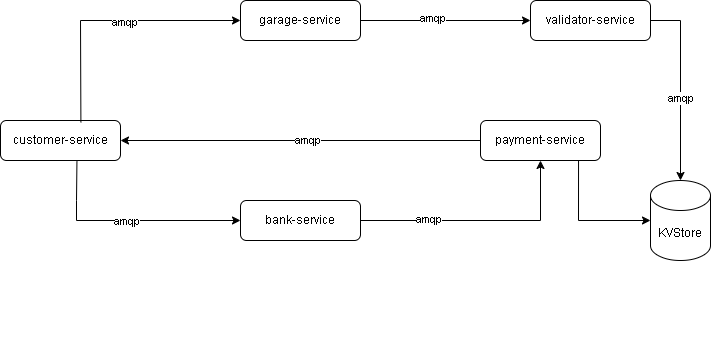

The diagram above was exported from draw.io. Its source (the exported page's mxGraphModel, read from the mxfile embedded in the PNG):
<mxGraphModel dx="1050" dy="565" grid="1" gridSize="10" guides="1" tooltips="1" connect="1" arrows="1" fold="1" page="1" pageScale="1" pageWidth="827" pageHeight="1169" math="0" shadow="0">
  <root>
    <mxCell id="0" />
    <mxCell id="1" parent="0" />
    <mxCell id="cC7ISh2hj68ChQt7uCJv-1" value="customer-service" style="rounded=1;whiteSpace=wrap;html=1;" vertex="1" parent="1">
      <mxGeometry x="40" y="240" width="120" height="40" as="geometry" />
    </mxCell>
    <mxCell id="cC7ISh2hj68ChQt7uCJv-2" value="bank-service" style="rounded=1;whiteSpace=wrap;html=1;" vertex="1" parent="1">
      <mxGeometry x="280" y="320" width="120" height="40" as="geometry" />
    </mxCell>
    <mxCell id="cC7ISh2hj68ChQt7uCJv-3" value="payment-service" style="rounded=1;whiteSpace=wrap;html=1;" vertex="1" parent="1">
      <mxGeometry x="520" y="240" width="120" height="40" as="geometry" />
    </mxCell>
    <mxCell id="cC7ISh2hj68ChQt7uCJv-4" value="KVStore" style="shape=cylinder3;whiteSpace=wrap;html=1;boundedLbl=1;backgroundOutline=1;size=15;" vertex="1" parent="1">
      <mxGeometry x="690" y="300" width="60" height="80" as="geometry" />
    </mxCell>
    <mxCell id="cC7ISh2hj68ChQt7uCJv-5" value="garage-service" style="rounded=1;whiteSpace=wrap;html=1;" vertex="1" parent="1">
      <mxGeometry x="280" y="120" width="120" height="40" as="geometry" />
    </mxCell>
    <mxCell id="cC7ISh2hj68ChQt7uCJv-6" value="validator-service" style="rounded=1;whiteSpace=wrap;html=1;" vertex="1" parent="1">
      <mxGeometry x="570" y="120" width="120" height="40" as="geometry" />
    </mxCell>
    <mxCell id="cC7ISh2hj68ChQt7uCJv-7" value="" style="endArrow=classic;html=1;rounded=0;exitX=0.637;exitY=1.025;exitDx=0;exitDy=0;entryX=0;entryY=0.5;entryDx=0;entryDy=0;exitPerimeter=0;" edge="1" parent="1" source="cC7ISh2hj68ChQt7uCJv-1" target="cC7ISh2hj68ChQt7uCJv-2">
      <mxGeometry width="50" height="50" relative="1" as="geometry">
        <mxPoint x="390" y="320" as="sourcePoint" />
        <mxPoint x="440" y="270" as="targetPoint" />
        <Array as="points">
          <mxPoint x="116" y="320" />
          <mxPoint x="116" y="340" />
        </Array>
      </mxGeometry>
    </mxCell>
    <mxCell id="cC7ISh2hj68ChQt7uCJv-15" value="amqp" style="edgeLabel;html=1;align=center;verticalAlign=middle;resizable=0;points=[];" vertex="1" connectable="0" parent="cC7ISh2hj68ChQt7uCJv-7">
      <mxGeometry x="-0.0242" relative="1" as="geometry">
        <mxPoint as="offset" />
      </mxGeometry>
    </mxCell>
    <mxCell id="cC7ISh2hj68ChQt7uCJv-8" value="" style="endArrow=classic;html=1;rounded=0;entryX=0.5;entryY=1;entryDx=0;entryDy=0;exitX=1;exitY=0.5;exitDx=0;exitDy=0;" edge="1" parent="1" source="cC7ISh2hj68ChQt7uCJv-2" target="cC7ISh2hj68ChQt7uCJv-3">
      <mxGeometry width="50" height="50" relative="1" as="geometry">
        <mxPoint x="390" y="320" as="sourcePoint" />
        <mxPoint x="440" y="270" as="targetPoint" />
        <Array as="points">
          <mxPoint x="580" y="340" />
        </Array>
      </mxGeometry>
    </mxCell>
    <mxCell id="cC7ISh2hj68ChQt7uCJv-16" value="amqp" style="edgeLabel;html=1;align=center;verticalAlign=middle;resizable=0;points=[];" vertex="1" connectable="0" parent="cC7ISh2hj68ChQt7uCJv-8">
      <mxGeometry x="-0.4433" y="2" relative="1" as="geometry">
        <mxPoint as="offset" />
      </mxGeometry>
    </mxCell>
    <mxCell id="cC7ISh2hj68ChQt7uCJv-9" value="" style="endArrow=classic;html=1;rounded=0;exitX=0;exitY=0.5;exitDx=0;exitDy=0;entryX=1;entryY=0.5;entryDx=0;entryDy=0;" edge="1" parent="1" source="cC7ISh2hj68ChQt7uCJv-3" target="cC7ISh2hj68ChQt7uCJv-1">
      <mxGeometry width="50" height="50" relative="1" as="geometry">
        <mxPoint x="390" y="320" as="sourcePoint" />
        <mxPoint x="440" y="270" as="targetPoint" />
      </mxGeometry>
    </mxCell>
    <mxCell id="cC7ISh2hj68ChQt7uCJv-14" value="amqp" style="edgeLabel;html=1;align=center;verticalAlign=middle;resizable=0;points=[];" vertex="1" connectable="0" parent="cC7ISh2hj68ChQt7uCJv-9">
      <mxGeometry x="-0.0322" y="-1" relative="1" as="geometry">
        <mxPoint as="offset" />
      </mxGeometry>
    </mxCell>
    <mxCell id="cC7ISh2hj68ChQt7uCJv-10" value="" style="endArrow=classic;html=1;rounded=0;exitX=0.67;exitY=0.045;exitDx=0;exitDy=0;entryX=0;entryY=0.5;entryDx=0;entryDy=0;exitPerimeter=0;" edge="1" parent="1" source="cC7ISh2hj68ChQt7uCJv-1" target="cC7ISh2hj68ChQt7uCJv-5">
      <mxGeometry width="50" height="50" relative="1" as="geometry">
        <mxPoint x="390" y="320" as="sourcePoint" />
        <mxPoint x="440" y="270" as="targetPoint" />
        <Array as="points">
          <mxPoint x="120" y="140" />
        </Array>
      </mxGeometry>
    </mxCell>
    <mxCell id="cC7ISh2hj68ChQt7uCJv-17" value="amqp" style="edgeLabel;html=1;align=center;verticalAlign=middle;resizable=0;points=[];" vertex="1" connectable="0" parent="cC7ISh2hj68ChQt7uCJv-10">
      <mxGeometry x="0.1047" y="-1" relative="1" as="geometry">
        <mxPoint as="offset" />
      </mxGeometry>
    </mxCell>
    <mxCell id="cC7ISh2hj68ChQt7uCJv-11" value="" style="endArrow=classic;html=1;rounded=0;exitX=1;exitY=0.5;exitDx=0;exitDy=0;entryX=0;entryY=0.5;entryDx=0;entryDy=0;" edge="1" parent="1" source="cC7ISh2hj68ChQt7uCJv-5" target="cC7ISh2hj68ChQt7uCJv-6">
      <mxGeometry width="50" height="50" relative="1" as="geometry">
        <mxPoint x="390" y="320" as="sourcePoint" />
        <mxPoint x="440" y="270" as="targetPoint" />
      </mxGeometry>
    </mxCell>
    <mxCell id="cC7ISh2hj68ChQt7uCJv-18" value="amqp" style="edgeLabel;html=1;align=center;verticalAlign=middle;resizable=0;points=[];" vertex="1" connectable="0" parent="cC7ISh2hj68ChQt7uCJv-11">
      <mxGeometry x="-0.1671" y="3" relative="1" as="geometry">
        <mxPoint as="offset" />
      </mxGeometry>
    </mxCell>
    <mxCell id="cC7ISh2hj68ChQt7uCJv-12" value="" style="endArrow=classic;html=1;rounded=0;entryX=0;entryY=0.5;entryDx=0;entryDy=0;entryPerimeter=0;exitX=0.817;exitY=1.005;exitDx=0;exitDy=0;exitPerimeter=0;" edge="1" parent="1" source="cC7ISh2hj68ChQt7uCJv-3" target="cC7ISh2hj68ChQt7uCJv-4">
      <mxGeometry width="50" height="50" relative="1" as="geometry">
        <mxPoint x="600" y="290" as="sourcePoint" />
        <mxPoint x="440" y="270" as="targetPoint" />
        <Array as="points">
          <mxPoint x="618" y="340" />
        </Array>
      </mxGeometry>
    </mxCell>
    <mxCell id="cC7ISh2hj68ChQt7uCJv-13" value="" style="endArrow=classic;html=1;rounded=0;exitX=1;exitY=0.5;exitDx=0;exitDy=0;entryX=0.5;entryY=0;entryDx=0;entryDy=0;entryPerimeter=0;" edge="1" parent="1" source="cC7ISh2hj68ChQt7uCJv-6" target="cC7ISh2hj68ChQt7uCJv-4">
      <mxGeometry width="50" height="50" relative="1" as="geometry">
        <mxPoint x="390" y="320" as="sourcePoint" />
        <mxPoint x="440" y="270" as="targetPoint" />
        <Array as="points">
          <mxPoint x="720" y="140" />
        </Array>
      </mxGeometry>
    </mxCell>
    <mxCell id="cC7ISh2hj68ChQt7uCJv-19" value="amqp" style="edgeLabel;html=1;align=center;verticalAlign=middle;resizable=0;points=[];" vertex="1" connectable="0" parent="cC7ISh2hj68ChQt7uCJv-13">
      <mxGeometry x="0.1263" y="-1" relative="1" as="geometry">
        <mxPoint as="offset" />
      </mxGeometry>
    </mxCell>
    <mxCell id="cC7ISh2hj68ChQt7uCJv-28" style="edgeStyle=orthogonalEdgeStyle;rounded=0;orthogonalLoop=1;jettySize=auto;html=1;exitX=0.5;exitY=1;exitDx=0;exitDy=0;exitPerimeter=0;" edge="1" parent="1">
      <mxGeometry relative="1" as="geometry">
        <mxPoint x="310" y="460" as="sourcePoint" />
        <mxPoint x="310" y="460" as="targetPoint" />
      </mxGeometry>
    </mxCell>
  </root>
</mxGraphModel>